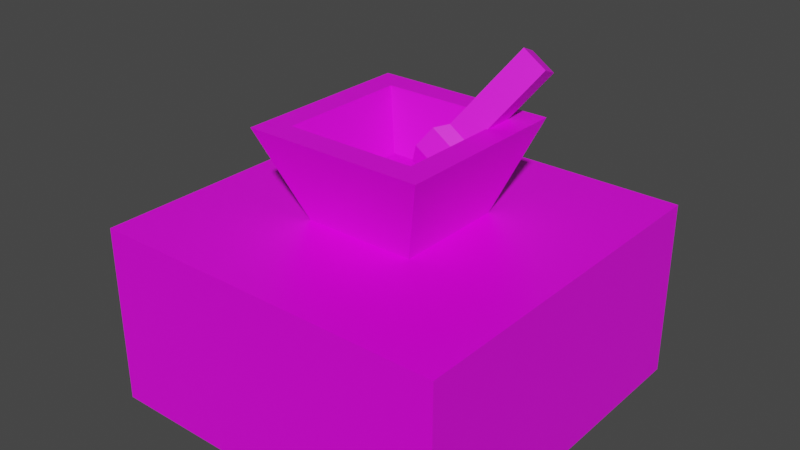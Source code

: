 # Source: model_mortar.blend  (saved by Blender 2.92.15; exported with 4.5.12 LTS)
import bpy
from mathutils import Matrix  # noqa: F401  (used for matrix-valued properties, if any)

bpy.ops.wm.read_factory_settings(use_empty=True)
scene = bpy.context.scene
scene.name = 'Scene'

# ---- images (referenced by path relative to the original .blend; pixels are not part of the script)
import os
ASSET_DIR = os.environ.get("B2B_ASSET_DIR", "")  # directory of the original .blend (textures are referenced by path, not embedded)
HERE = os.path.dirname(os.path.abspath(__file__))  # packed textures are extracted next to this script under _unpacked/

def load_image(name, relpath, width, height, colorspace="sRGB"):
    """Load a texture the original file referenced (path relative to the .blend, or extracted next to this script)."""
    p = next((c for c in (os.path.join(HERE, relpath), os.path.join(ASSET_DIR, relpath)) if relpath and os.path.exists(c)), "")
    if p:
        img = bpy.data.images.load(p, check_existing=True)
        img.name = name
    else:  # same state as the original file: an image datablock whose file is absent (Cycles renders it pink)
        img = bpy.data.images.new(name, width, height)
        img.source = "FILE"
        img.filepath = "//" + (relpath or name)
    img.colorspace_settings.name = colorspace
    return img
img_oak_planks_png = load_image('oak_planks.png', 'oak_planks.png', 1024, 1024, 'sRGB')
img_stone_png = load_image('stone.png', 'stone.png', 1024, 1024, 'sRGB')

# ---- materials (node trees are filled in below, after node groups)
mat_material = bpy.data.materials.new('Material')
mat_material.alpha_threshold = 0.0
mat_material.use_transparent_shadow = False
mat_material.line_color = (0.0, 0.0, 0.0, 1.0)
mat_mortar = bpy.data.materials.new('Mortar')
mat_mortar.use_transparent_shadow = False

# ---- material node trees
mat_material.use_nodes = True; mat_material.node_tree.nodes.clear()
_N = mat_material.node_tree.nodes; _L = mat_material.node_tree.links
n0 = _N.new('ShaderNodeOutputMaterial'); n0.name = 'Material Output'; n0.location = (300, 300)
n1 = _N.new('ShaderNodeBsdfPrincipled'); n1.name = 'Principled BSDF'; n1.location = (10, 300)
n1.distribution = 'GGX'
n1.subsurface_method = 'BURLEY'
n1.inputs[2].default_value = 0.4
n1.inputs[3].default_value = 1.45
n1.inputs[27].default_value = (0.0, 0.0, 0.0, 1.0)
n1.inputs[28].default_value = 1.0
n2 = _N.new('ShaderNodeTexImage'); n2.name = 'Image Texture'; n2.location = (-280, 260)
n2.image = img_oak_planks_png
n2.interpolation = 'Closest'
_L.new(n1.outputs[0], n0.inputs[0])
_L.new(n2.outputs[0], n1.inputs[0])
n0.is_active_output = True
mat_mortar.use_nodes = True; mat_mortar.node_tree.nodes.clear()
_N = mat_mortar.node_tree.nodes; _L = mat_mortar.node_tree.links
n0 = _N.new('ShaderNodeBsdfPrincipled'); n0.name = 'Principled BSDF'; n0.location = (10, 300)
n0.distribution = 'GGX'
n0.subsurface_method = 'BURLEY'
n0.inputs[3].default_value = 1.45
n0.inputs[27].default_value = (0.0, 0.0, 0.0, 1.0)
n0.inputs[28].default_value = 1.0
n1 = _N.new('ShaderNodeOutputMaterial'); n1.name = 'Material Output'; n1.location = (300, 300)
n2 = _N.new('ShaderNodeTexImage'); n2.name = 'Image Texture'; n2.location = (-280, 260)
n2.image = img_stone_png
n2.interpolation = 'Closest'
_L.new(n0.outputs[0], n1.inputs[0])
_L.new(n2.outputs[0], n0.inputs[0])
n1.is_active_output = True

# ---- world
world_world = bpy.data.worlds.new('World'); scene.world = world_world
world_world.use_nodes = True; world_world.node_tree.nodes.clear()
_N = world_world.node_tree.nodes; _L = world_world.node_tree.links
n0 = _N.new('ShaderNodeOutputWorld'); n0.name = 'World Output'; n0.location = (300, 300)
n1 = _N.new('ShaderNodeBackground'); n1.name = 'Background'; n1.location = (10, 300)
n1.inputs[0].default_value = (0.05088, 0.05088, 0.05088, 1.0)
_L.new(n1.outputs[0], n0.inputs[0])
n0.is_active_output = True
world_world.color = (0.05088, 0.05088, 0.05088)
world_world.use_sun_shadow = False
world_world.sun_shadow_jitter_overblur = 0.0

# ---- meshes
me_cube = bpy.data.meshes.new('Cube')
me_cube.from_pydata([(0.5, 0.4995, 0.5), (0.5, 0.4995, 0.0), (0.5, -0.5005, 0.5), (0.5, -0.5005, 0.0), (-0.5, 0.4995, 0.5), (-0.5, 0.4995, 0.0), (-0.5, -0.5005, 0.5), (-0.5, -0.5005, 0.0)], [], [(0, 4, 6, 2), (3, 2, 6, 7), (7, 6, 4, 5), (5, 1, 3, 7), (1, 0, 2, 3), (5, 4, 0, 1)])
_uv = me_cube.uv_layers.new(name='UVMap')
_uv.uv.foreach_set('vector', [1.0, 0.0, 1.0, 1.0, 0.0, 1.0, 0.0, 0.0, 1.0, 0.0, 1.0, 0.5, -1.192e-07, 0.5, 0.0, -1.192e-07, 1.0, -1.49e-08, 1.0, 0.5, 0.0, 0.5, -1.49e-08, 0.0, 1.0, -5.96e-08, 1.0, 1.0, 0.0, 1.0, -5.96e-08, 0.0, 1.0, -2.98e-08, 1.0, 0.5, 0.0, 0.5, -2.98e-08, 0.0, 1.0, -1.49e-08, 1.0, 0.5, 0.0, 0.5, -1.49e-08, 0.0])
me_cube.materials.append(mat_material)
me_cube.materials.append(None)
me_cube.use_remesh_preserve_volume = False
me_cube.use_remesh_preserve_attributes = False
me_cube.use_mirror_vertex_groups = False
me_cube.update()
me_cube_002 = bpy.data.meshes.new('Cube.002')
me_cube_002.from_pydata([(0.1117, 0.1112, 0.1019), (0.1568, 0.1563, 0.0), (0.1117, -0.1122, 0.1019), (0.1568, -0.1573, 0.0), (-0.1117, 0.1112, 0.1019), (-0.1568, 0.1563, 0.0), (-0.1117, -0.1122, 0.1019), (-0.1568, -0.1573, 0.0), (0.25, -0.2505, 0.25), (-0.25, -0.2505, 0.25), (0.25, 0.2495, 0.25), (-0.25, 0.2495, 0.25), (0.1816, -0.1821, 0.25), (-0.1816, -0.1821, 0.25), (0.1816, 0.1811, 0.25), (-0.1816, 0.1811, 0.25)], [], [(0, 4, 6, 2), (3, 8, 9, 7), (7, 9, 11, 5), (5, 1, 3, 7), (1, 10, 8, 3), (5, 11, 10, 1), (12, 13, 9, 8), (14, 12, 8, 10), (13, 15, 11, 9), (15, 14, 10, 11), (2, 6, 13, 12), (0, 2, 12, 14), (6, 4, 15, 13), (4, 0, 14, 15)])
_uv = me_cube_002.uv_layers.new(name='UVMap')
_uv.uv.foreach_set('vector', [0.625, 0.4375, 0.625, 0.6875, 0.375, 0.6875, 0.375, 0.4375, 0.6665, 0.09318, 0.9333, 0.0, 0.9333, 0.5, 0.6665, 0.4068, 1.0, 0.6875, 0.75, 0.8125, 0.75, 0.1875, 1.0, 0.3125, 0.2668, 0.6864, 0.5804, 0.6864, 0.5804, 1.0, 0.2668, 1.0, 1.49e-08, 0.5932, 0.2668, 0.5, 0.2668, 1.0, 0.0, 0.9068, 0.3997, 0.4068, 0.2135, 0.5, 0.2135, 0.0, 0.3997, 0.09318, 0.0292, 0.06839, 0.0292, 0.4316, 0.0, 0.5, 0.0, 0.0, 0.1843, 0.06839, 0.0292, 0.06839, 0.0, 0.0, 0.2135, 0.0, 0.0292, 0.4316, 0.1843, 0.4316, 0.2135, 0.5, 0.0, 0.5, 0.1843, 0.4316, 0.1843, 0.06839, 0.2135, 0.0, 0.2135, 0.5, 0.375, 0.6875, 0.625, 0.6875, 0.6875, 0.875, 0.3125, 0.875, 0.375, 0.4375, 0.375, 0.6875, 0.1875, 0.75, 0.1875, 0.375, 0.625, 0.6875, 0.625, 0.4375, 0.8125, 0.375, 0.8125, 0.75, 0.625, 0.4375, 0.375, 0.4375, 0.3125, 0.25, 0.6875, 0.25])
me_cube_002.materials.append(mat_mortar)
me_cube_002.use_remesh_preserve_volume = False
me_cube_002.use_remesh_preserve_attributes = False
me_cube_002.use_mirror_vertex_groups = False
me_cube_002.update()
me_cube_003 = bpy.data.meshes.new('Cube.003')
me_cube_003.from_pydata([(0.0, -0.25, 0.0), (0.0, -0.25, 0.25), (0.0, 0.0, 0.0), (0.0, 0.0, 0.25), (0.25, -0.25, 0.0), (0.25, -0.25, 0.25), (0.25, 0.0, 0.0), (0.25, 0.0, 0.25), (-0.06153, 0.06153, -0.0319), (-0.06153, -0.3115, -0.0319), (0.3115, 0.06153, -0.0319), (0.3115, -0.3115, -0.0319), (-0.06153, 0.06153, -0.09262), (-0.06153, -0.3115, -0.09262), (0.3115, 0.06153, -0.09262), (0.3115, -0.3115, -0.09262), (-0.008092, 0.008092, -0.1288), (-0.008092, -0.2581, -0.1288), (0.2581, 0.008092, -0.1288), (0.2581, -0.2581, -0.1288)], [], [(0, 1, 3, 2), (2, 3, 7, 6), (6, 7, 5, 4), (4, 5, 1, 0), (2, 6, 10, 8), (7, 3, 1, 5), (11, 9, 13, 15), (0, 2, 8, 9), (6, 4, 11, 10), (4, 0, 9, 11), (14, 15, 19, 18), (8, 10, 14, 12), (10, 11, 15, 14), (9, 8, 12, 13), (16, 18, 19, 17), (13, 12, 16, 17), (15, 13, 17, 19), (12, 14, 18, 16)])
_uv = me_cube_003.uv_layers.new(name='UVMap')
_uv.uv.foreach_set('vector', [0.375, 0.0, 0.625, 0.0, 0.625, 0.25, 0.375, 0.25, 0.375, 0.25, 0.625, 0.25, 0.625, 0.5, 0.375, 0.5, 0.375, 0.5, 0.625, 0.5, 0.625, 0.75, 0.375, 0.75, 0.375, 0.75, 0.625, 0.75, 0.625, 1.0, 0.375, 1.0, 0.375, 0.25, 0.375, 0.5, 0.375, 0.5, 0.375, 0.25, 0.625, 0.5, 0.875, 0.5, 0.875, 0.75, 0.625, 0.75, 0.375, 0.75, 0.375, 1.0, 0.375, 1.0, 0.375, 0.75, 0.375, 0.0, 0.375, 0.25, 0.375, 0.25, 0.375, 0.0, 0.375, 0.5, 0.375, 0.75, 0.375, 0.75, 0.375, 0.5, 0.375, 0.75, 0.375, 1.0, 0.375, 1.0, 0.375, 0.75, 0.375, 0.5, 0.375, 0.75, 0.375, 0.75, 0.375, 0.5, 0.375, 0.25, 0.375, 0.5, 0.375, 0.5, 0.375, 0.25, 0.375, 0.5, 0.375, 0.75, 0.375, 0.75, 0.375, 0.5, 0.375, 0.0, 0.375, 0.25, 0.375, 0.25, 0.375, 0.0, 0.125, 0.5, 0.375, 0.5, 0.375, 0.75, 0.125, 0.75, 0.375, 0.0, 0.375, 0.25, 0.375, 0.25, 0.375, 0.0, 0.375, 0.75, 0.375, 1.0, 0.375, 1.0, 0.375, 0.75, 0.375, 0.25, 0.375, 0.5, 0.375, 0.5, 0.375, 0.25])
me_cube_003.materials.append(mat_mortar)
me_cube_003.use_remesh_fix_poles = True
me_cube_003.use_remesh_preserve_attributes = False
me_cube_003.use_mirror_vertex_groups = False
me_cube_003.update()

# ---- objects
ob_cube = bpy.data.objects.new('Cube', me_cube)
ob_cube_001 = bpy.data.objects.new('Cube.001', me_cube_002)
ob_cube_002 = bpy.data.objects.new('Cube.002', me_cube_003)

# ---- transforms, parenting, visibility, modifiers, constraints
ob_cube.location = (0.5, -0.5, 0.0)
ob_cube.lock_rotations_4d = False
ob_cube.empty_display_type = 'ARROWS'
ob_cube.lineart.crease_threshold = 0.0
ob_cube_001.location = (0.5, -0.5, 0.5)
ob_cube_001.lock_rotations_4d = False
ob_cube_001.empty_display_type = 'ARROWS'
ob_cube_001.lineart.crease_threshold = 0.0
ob_cube_002.location = (0.5762, -0.3623, 0.7205)
ob_cube_002.rotation_euler = (-0.4661, 0.5867, 0.0)
ob_cube_002.scale = (0.3, 0.3, 1.0)
ob_cube_002.lineart.crease_threshold = 0.0

# ---- collection membership
scene.collection.objects.link(ob_cube)
scene.collection.objects.link(ob_cube_001)
scene.collection.objects.link(ob_cube_002)

# ---- scene / render settings (as saved in the file)
scene.frame_start = 1; scene.frame_end = 250; scene.frame_set(1)
scene.render.engine = 'BLENDER_EEVEE_NEXT'
scene.cycles.use_denoising = False
scene.cycles.samples = 128
scene.cycles.sampling_pattern = 'TABULATED_SOBOL'
scene.cycles.use_adaptive_sampling = False
scene.cycles.use_light_tree = False
scene.view_settings.view_transform = 'Filmic'
scene.unit_settings.scale_length = 4.0
bpy.context.view_layer.update()

# ---- added for rendering (the .blend has no active camera and no usable light): camera, sun
cam_auto = bpy.data.cameras.new('AutoCamera')
cam_auto.lens = 50.0
cam_auto.sensor_width = 36.0
cam_auto.clip_end = 1000.0
ob_auto_camera = bpy.data.objects.new('AutoCamera', cam_auto)
scene.collection.objects.link(ob_auto_camera)
ob_auto_camera.location = (2.07712, -2.39303, 1.73754)
ob_auto_camera.rotation_euler = (1.09748, -7.21219e-08, 0.694738)
scene.camera = ob_auto_camera
light_auto_sun = bpy.data.lights.new('AutoSun', 'SUN')
light_auto_sun.energy = 3.0
light_auto_sun.angle = 0.0523599
ob_auto_sun = bpy.data.objects.new('AutoSun', light_auto_sun)
scene.collection.objects.link(ob_auto_sun)
ob_auto_sun.rotation_euler = (0.872665, 0.174533, 0.523599)
bpy.context.view_layer.update()

